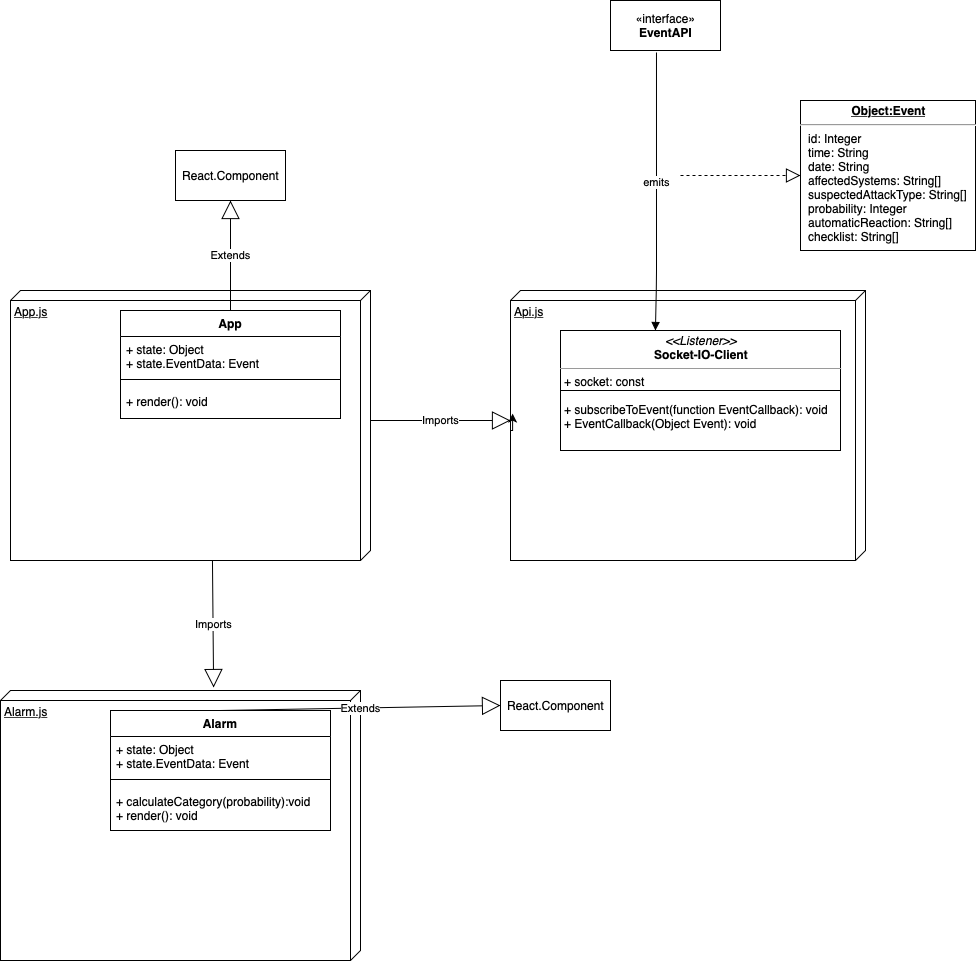

The diagram above was exported from draw.io. Its source (the exported page's mxGraphModel, read from the mxfile embedded in the PNG):
<mxGraphModel dx="2528" dy="991" grid="1" gridSize="10" guides="1" tooltips="1" connect="1" arrows="1" fold="1" page="1" pageScale="1" pageWidth="850" pageHeight="1100" math="0" shadow="0">
  <root>
    <mxCell id="0" />
    <mxCell id="1" parent="0" />
    <mxCell id="kVCKvdOUmB8S8HpqIv1K-7" value="Api.js" style="verticalAlign=top;align=left;spacingTop=8;spacingLeft=2;spacingRight=12;shape=cube;size=10;direction=south;fontStyle=4;html=1;" vertex="1" parent="1">
      <mxGeometry x="280" y="340" width="355" height="270" as="geometry" />
    </mxCell>
    <mxCell id="kVCKvdOUmB8S8HpqIv1K-1" value="«interface»&lt;br&gt;&lt;b&gt;EventAPI&lt;/b&gt;" style="html=1;" vertex="1" parent="1">
      <mxGeometry x="380" y="50" width="110" height="50" as="geometry" />
    </mxCell>
    <mxCell id="kVCKvdOUmB8S8HpqIv1K-2" value="&lt;p style=&quot;margin: 0px ; margin-top: 4px ; text-align: center ; text-decoration: underline&quot;&gt;&lt;b&gt;Object:Event&lt;/b&gt;&lt;/p&gt;&lt;hr&gt;&lt;p style=&quot;margin: 0px ; margin-left: 8px&quot;&gt;id: Integer&lt;br&gt;time: String&lt;/p&gt;&lt;p style=&quot;margin: 0px ; margin-left: 8px&quot;&gt;date: String&lt;/p&gt;&lt;p style=&quot;margin: 0px ; margin-left: 8px&quot;&gt;affectedSystems: String[]&lt;/p&gt;&lt;p style=&quot;margin: 0px ; margin-left: 8px&quot;&gt;suspectedAttackType: String[]&lt;/p&gt;&lt;p style=&quot;margin: 0px ; margin-left: 8px&quot;&gt;probability: Integer&lt;/p&gt;&lt;p style=&quot;margin: 0px ; margin-left: 8px&quot;&gt;automaticReaction: String[]&lt;/p&gt;&lt;p style=&quot;margin: 0px ; margin-left: 8px&quot;&gt;checklist: String[]&lt;br&gt;&lt;/p&gt;" style="verticalAlign=top;align=left;overflow=fill;fontSize=12;fontFamily=Helvetica;html=1;" vertex="1" parent="1">
      <mxGeometry x="570" y="150" width="175" height="150" as="geometry" />
    </mxCell>
    <mxCell id="kVCKvdOUmB8S8HpqIv1K-3" value="&lt;p style=&quot;margin: 0px ; margin-top: 4px ; text-align: center&quot;&gt;&lt;i&gt;&amp;lt;&amp;lt;Listener&amp;gt;&amp;gt;&lt;/i&gt;&lt;br&gt;&lt;b&gt;Socket-IO-Client&lt;/b&gt;&lt;/p&gt;&lt;hr size=&quot;1&quot;&gt;&lt;p style=&quot;margin: 0px ; margin-left: 4px&quot;&gt;&lt;/p&gt;&lt;p style=&quot;margin: 0px ; margin-left: 4px&quot;&gt;+ socket: const&lt;/p&gt;&lt;p style=&quot;margin: 0px ; margin-left: 4px&quot;&gt;&lt;br&gt;&lt;/p&gt;&lt;p style=&quot;margin: 0px ; margin-left: 4px&quot;&gt;+ subscribeToEvent(function EventCallback): void&lt;/p&gt;&lt;p style=&quot;margin: 0px ; margin-left: 4px&quot;&gt;+ EventCallback(Object Event): void&lt;/p&gt;" style="verticalAlign=top;align=left;overflow=fill;fontSize=12;fontFamily=Helvetica;html=1;" vertex="1" parent="1">
      <mxGeometry x="330" y="380" width="280" height="120" as="geometry" />
    </mxCell>
    <mxCell id="kVCKvdOUmB8S8HpqIv1K-4" value="emits" style="html=1;verticalAlign=bottom;endArrow=block;exitX=0.418;exitY=1.04;exitDx=0;exitDy=0;exitPerimeter=0;entryX=0.339;entryY=0;entryDx=0;entryDy=0;entryPerimeter=0;" edge="1" parent="1" source="kVCKvdOUmB8S8HpqIv1K-1" target="kVCKvdOUmB8S8HpqIv1K-3">
      <mxGeometry width="80" relative="1" as="geometry">
        <mxPoint x="390" y="260" as="sourcePoint" />
        <mxPoint x="470" y="260" as="targetPoint" />
        <Array as="points">
          <mxPoint x="426" y="330" />
        </Array>
      </mxGeometry>
    </mxCell>
    <mxCell id="kVCKvdOUmB8S8HpqIv1K-6" value="" style="endArrow=block;dashed=1;endFill=0;endSize=12;html=1;entryX=0;entryY=0.5;entryDx=0;entryDy=0;" edge="1" parent="1" target="kVCKvdOUmB8S8HpqIv1K-2">
      <mxGeometry width="160" relative="1" as="geometry">
        <mxPoint x="450" y="225" as="sourcePoint" />
        <mxPoint x="510" y="260" as="targetPoint" />
      </mxGeometry>
    </mxCell>
    <mxCell id="kVCKvdOUmB8S8HpqIv1K-8" value="App.js" style="verticalAlign=top;align=left;spacingTop=8;spacingLeft=2;spacingRight=12;shape=cube;size=10;direction=south;fontStyle=4;html=1;" vertex="1" parent="1">
      <mxGeometry x="-220" y="340" width="360" height="270" as="geometry" />
    </mxCell>
    <mxCell id="kVCKvdOUmB8S8HpqIv1K-9" value="App" style="swimlane;fontStyle=1;align=center;verticalAlign=top;childLayout=stackLayout;horizontal=1;startSize=26;horizontalStack=0;resizeParent=1;resizeParentMax=0;resizeLast=0;collapsible=1;marginBottom=0;" vertex="1" parent="1">
      <mxGeometry x="-110" y="360" width="220" height="108" as="geometry" />
    </mxCell>
    <mxCell id="kVCKvdOUmB8S8HpqIv1K-10" value="+ state: Object&#10;+ state.EventData: Event" style="text;strokeColor=none;fillColor=none;align=left;verticalAlign=top;spacingLeft=4;spacingRight=4;overflow=hidden;rotatable=0;points=[[0,0.5],[1,0.5]];portConstraint=eastwest;" vertex="1" parent="kVCKvdOUmB8S8HpqIv1K-9">
      <mxGeometry y="26" width="220" height="34" as="geometry" />
    </mxCell>
    <mxCell id="kVCKvdOUmB8S8HpqIv1K-11" value="" style="line;strokeWidth=1;fillColor=none;align=left;verticalAlign=middle;spacingTop=-1;spacingLeft=3;spacingRight=3;rotatable=0;labelPosition=right;points=[];portConstraint=eastwest;" vertex="1" parent="kVCKvdOUmB8S8HpqIv1K-9">
      <mxGeometry y="60" width="220" height="18" as="geometry" />
    </mxCell>
    <mxCell id="kVCKvdOUmB8S8HpqIv1K-12" value="+ render(): void" style="text;strokeColor=none;fillColor=none;align=left;verticalAlign=top;spacingLeft=4;spacingRight=4;overflow=hidden;rotatable=0;points=[[0,0.5],[1,0.5]];portConstraint=eastwest;" vertex="1" parent="kVCKvdOUmB8S8HpqIv1K-9">
      <mxGeometry y="78" width="220" height="30" as="geometry" />
    </mxCell>
    <mxCell id="kVCKvdOUmB8S8HpqIv1K-13" value="Extends" style="endArrow=block;endSize=16;endFill=0;html=1;entryX=0.5;entryY=1;entryDx=0;entryDy=0;exitX=0.5;exitY=0;exitDx=0;exitDy=0;" edge="1" parent="1" source="kVCKvdOUmB8S8HpqIv1K-9" target="kVCKvdOUmB8S8HpqIv1K-15">
      <mxGeometry width="160" relative="1" as="geometry">
        <mxPoint x="-90" y="140" as="sourcePoint" />
        <mxPoint x="70" y="140" as="targetPoint" />
      </mxGeometry>
    </mxCell>
    <mxCell id="kVCKvdOUmB8S8HpqIv1K-15" value="React.Component" style="html=1;" vertex="1" parent="1">
      <mxGeometry x="-55" y="200" width="110" height="50" as="geometry" />
    </mxCell>
    <mxCell id="kVCKvdOUmB8S8HpqIv1K-16" value="" style="line;strokeWidth=1;fillColor=none;align=left;verticalAlign=middle;spacingTop=-1;spacingLeft=3;spacingRight=3;rotatable=0;labelPosition=right;points=[];portConstraint=eastwest;" vertex="1" parent="1">
      <mxGeometry x="330" y="436" width="280" height="8" as="geometry" />
    </mxCell>
    <mxCell id="kVCKvdOUmB8S8HpqIv1K-17" value="Imports" style="endArrow=block;endSize=16;endFill=0;html=1;exitX=0;exitY=0;exitDx=130;exitDy=0;exitPerimeter=0;" edge="1" parent="1" source="kVCKvdOUmB8S8HpqIv1K-8">
      <mxGeometry width="160" relative="1" as="geometry">
        <mxPoint x="350" y="340" as="sourcePoint" />
        <mxPoint x="280" y="470" as="targetPoint" />
      </mxGeometry>
    </mxCell>
    <mxCell id="kVCKvdOUmB8S8HpqIv1K-18" style="edgeStyle=orthogonalEdgeStyle;rounded=0;orthogonalLoop=1;jettySize=auto;html=1;exitX=0;exitY=0;exitDx=140;exitDy=355;exitPerimeter=0;entryX=0.456;entryY=0.994;entryDx=0;entryDy=0;entryPerimeter=0;" edge="1" parent="1" source="kVCKvdOUmB8S8HpqIv1K-7" target="kVCKvdOUmB8S8HpqIv1K-7">
      <mxGeometry relative="1" as="geometry" />
    </mxCell>
    <mxCell id="kVCKvdOUmB8S8HpqIv1K-19" value="Alarm.js" style="verticalAlign=top;align=left;spacingTop=8;spacingLeft=2;spacingRight=12;shape=cube;size=10;direction=south;fontStyle=4;html=1;" vertex="1" parent="1">
      <mxGeometry x="-230" y="740" width="360" height="270" as="geometry" />
    </mxCell>
    <mxCell id="kVCKvdOUmB8S8HpqIv1K-20" value="Alarm" style="swimlane;fontStyle=1;align=center;verticalAlign=top;childLayout=stackLayout;horizontal=1;startSize=26;horizontalStack=0;resizeParent=1;resizeParentMax=0;resizeLast=0;collapsible=1;marginBottom=0;" vertex="1" parent="1">
      <mxGeometry x="-120" y="760" width="220" height="120" as="geometry" />
    </mxCell>
    <mxCell id="kVCKvdOUmB8S8HpqIv1K-21" value="+ state: Object&#10;+ state.EventData: Event" style="text;strokeColor=none;fillColor=none;align=left;verticalAlign=top;spacingLeft=4;spacingRight=4;overflow=hidden;rotatable=0;points=[[0,0.5],[1,0.5]];portConstraint=eastwest;" vertex="1" parent="kVCKvdOUmB8S8HpqIv1K-20">
      <mxGeometry y="26" width="220" height="34" as="geometry" />
    </mxCell>
    <mxCell id="kVCKvdOUmB8S8HpqIv1K-22" value="" style="line;strokeWidth=1;fillColor=none;align=left;verticalAlign=middle;spacingTop=-1;spacingLeft=3;spacingRight=3;rotatable=0;labelPosition=right;points=[];portConstraint=eastwest;" vertex="1" parent="kVCKvdOUmB8S8HpqIv1K-20">
      <mxGeometry y="60" width="220" height="18" as="geometry" />
    </mxCell>
    <mxCell id="kVCKvdOUmB8S8HpqIv1K-23" value="+ calculateCategory(probability):void&#10;+ render(): void" style="text;strokeColor=none;fillColor=none;align=left;verticalAlign=top;spacingLeft=4;spacingRight=4;overflow=hidden;rotatable=0;points=[[0,0.5],[1,0.5]];portConstraint=eastwest;" vertex="1" parent="kVCKvdOUmB8S8HpqIv1K-20">
      <mxGeometry y="78" width="220" height="42" as="geometry" />
    </mxCell>
    <mxCell id="kVCKvdOUmB8S8HpqIv1K-24" value="Extends" style="endArrow=block;endSize=16;endFill=0;html=1;entryX=0;entryY=0.5;entryDx=0;entryDy=0;exitX=0.5;exitY=0;exitDx=0;exitDy=0;" edge="1" parent="1" source="kVCKvdOUmB8S8HpqIv1K-20" target="kVCKvdOUmB8S8HpqIv1K-25">
      <mxGeometry width="160" relative="1" as="geometry">
        <mxPoint x="-100" y="540" as="sourcePoint" />
        <mxPoint x="60" y="540" as="targetPoint" />
      </mxGeometry>
    </mxCell>
    <mxCell id="kVCKvdOUmB8S8HpqIv1K-25" value="React.Component" style="html=1;" vertex="1" parent="1">
      <mxGeometry x="270" y="730" width="110" height="50" as="geometry" />
    </mxCell>
    <mxCell id="kVCKvdOUmB8S8HpqIv1K-27" value="Imports" style="endArrow=block;endSize=16;endFill=0;html=1;exitX=1;exitY=0.439;exitDx=0;exitDy=0;exitPerimeter=0;entryX=-0.011;entryY=0.408;entryDx=0;entryDy=0;entryPerimeter=0;" edge="1" parent="1" source="kVCKvdOUmB8S8HpqIv1K-8" target="kVCKvdOUmB8S8HpqIv1K-19">
      <mxGeometry width="160" relative="1" as="geometry">
        <mxPoint x="-30" y="670" as="sourcePoint" />
        <mxPoint x="-170" y="670" as="targetPoint" />
      </mxGeometry>
    </mxCell>
  </root>
</mxGraphModel>